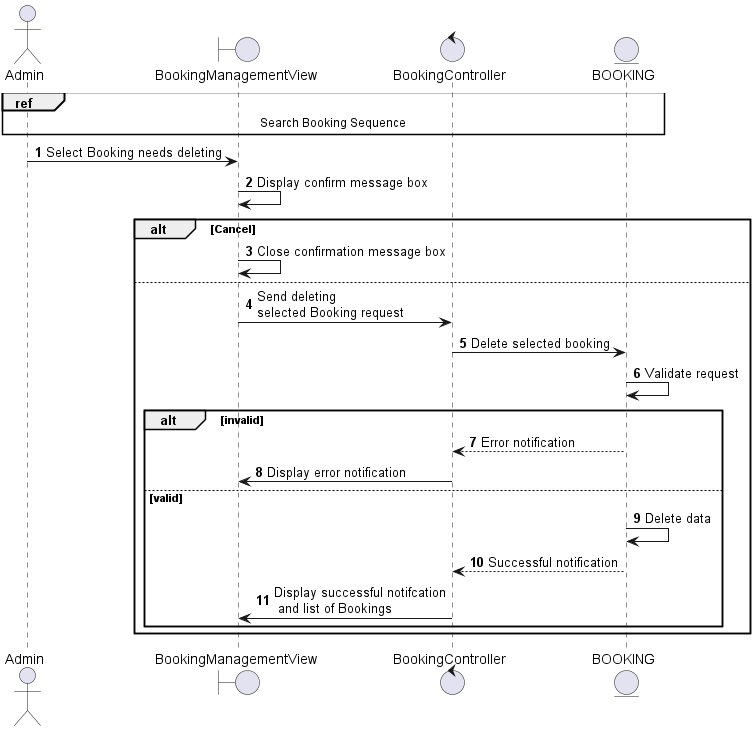

The diagram above was rendered by PlantUML. Its source (embedded in the PNG):
@startuml
autonumber
actor Admin
boundary BookingManagementView
control BookingController
entity BOOKING 
ref over Admin, BookingManagementView, BookingController, BOOKING
    Search Booking Sequence
end ref
Admin -> BookingManagementView: Select Booking needs deleting
BookingManagementView -> BookingManagementView: Display confirm message box
alt Cancel 
    BookingManagementView -> BookingManagementView: Close confirmation message box
else
    BookingManagementView -> BookingController: Send deleting\nselected Booking request
    BookingController -> BOOKING: Delete selected booking
    BOOKING -> BOOKING: Validate request
    alt invalid
        BOOKING --> BookingController: Error notification
        BookingController -> BookingManagementView: Display error notification
    else valid
    BOOKING -> BOOKING: Delete data
    BOOKING --> BookingController: Successful notification
    BookingController -> BookingManagementView: Display successful notifcation\n and list of Bookings
    end
end
@enduml